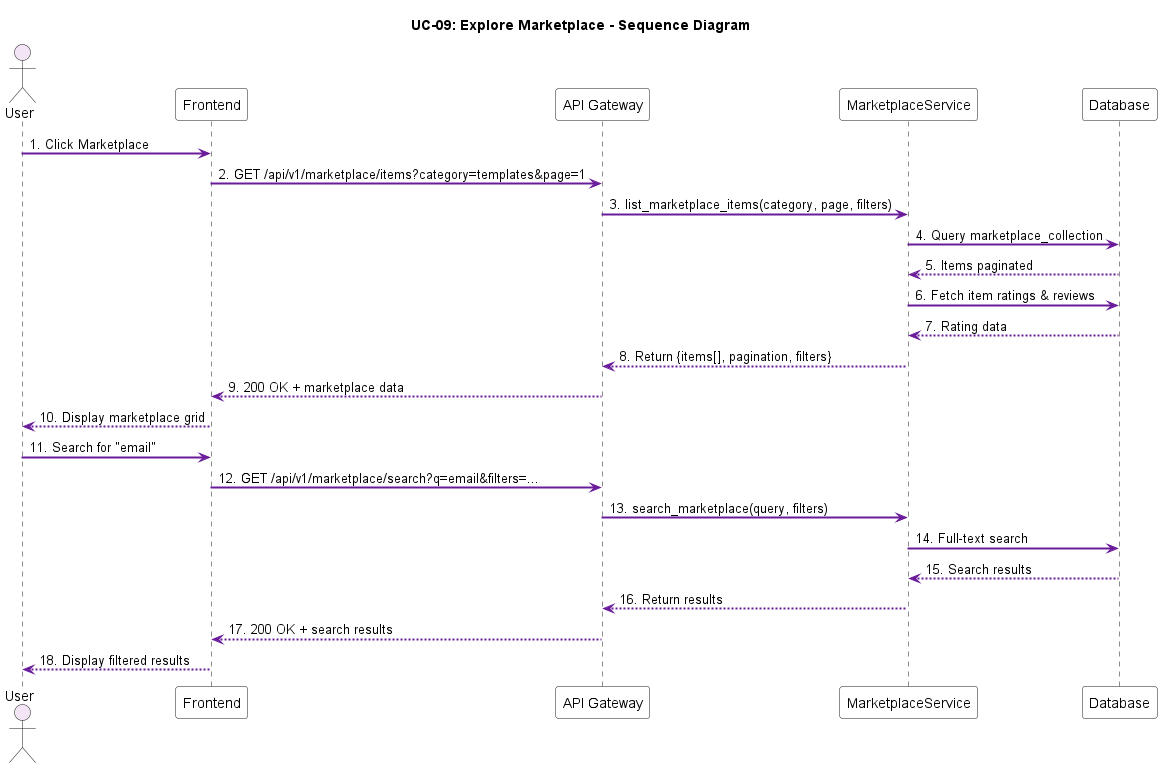

The diagram above was rendered by PlantUML. Its source (embedded in the PNG):
@startuml UC-09_Explore_Marketplace

title UC-09: Explore Marketplace - Sequence Diagram

skinparam SequenceArrowThickness 2
skinparam SequenceArrowColor #6A1B9A
skinparam ActorBackgroundColor #F3E5F5
skinparam ParticipantBackgroundColor #FFFFFF

actor User
participant Frontend
participant "API Gateway" as API
participant MarketplaceService
participant Database as DB

User -> Frontend: 1. Click Marketplace
Frontend -> API: 2. GET /api/v1/marketplace/items?category=templates&page=1
API -> MarketplaceService: 3. list_marketplace_items(category, page, filters)
MarketplaceService -> DB: 4. Query marketplace_collection
DB --> MarketplaceService: 5. Items paginated
MarketplaceService -> DB: 6. Fetch item ratings & reviews
DB --> MarketplaceService: 7. Rating data
MarketplaceService --> API: 8. Return {items[], pagination, filters}
API --> Frontend: 9. 200 OK + marketplace data
Frontend --> User: 10. Display marketplace grid

User -> Frontend: 11. Search for "email"
Frontend -> API: 12. GET /api/v1/marketplace/search?q=email&filters=...
API -> MarketplaceService: 13. search_marketplace(query, filters)
MarketplaceService -> DB: 14. Full-text search
DB --> MarketplaceService: 15. Search results
MarketplaceService --> API: 16. Return results
API --> Frontend: 17. 200 OK + search results
Frontend --> User: 18. Display filtered results

@enduml